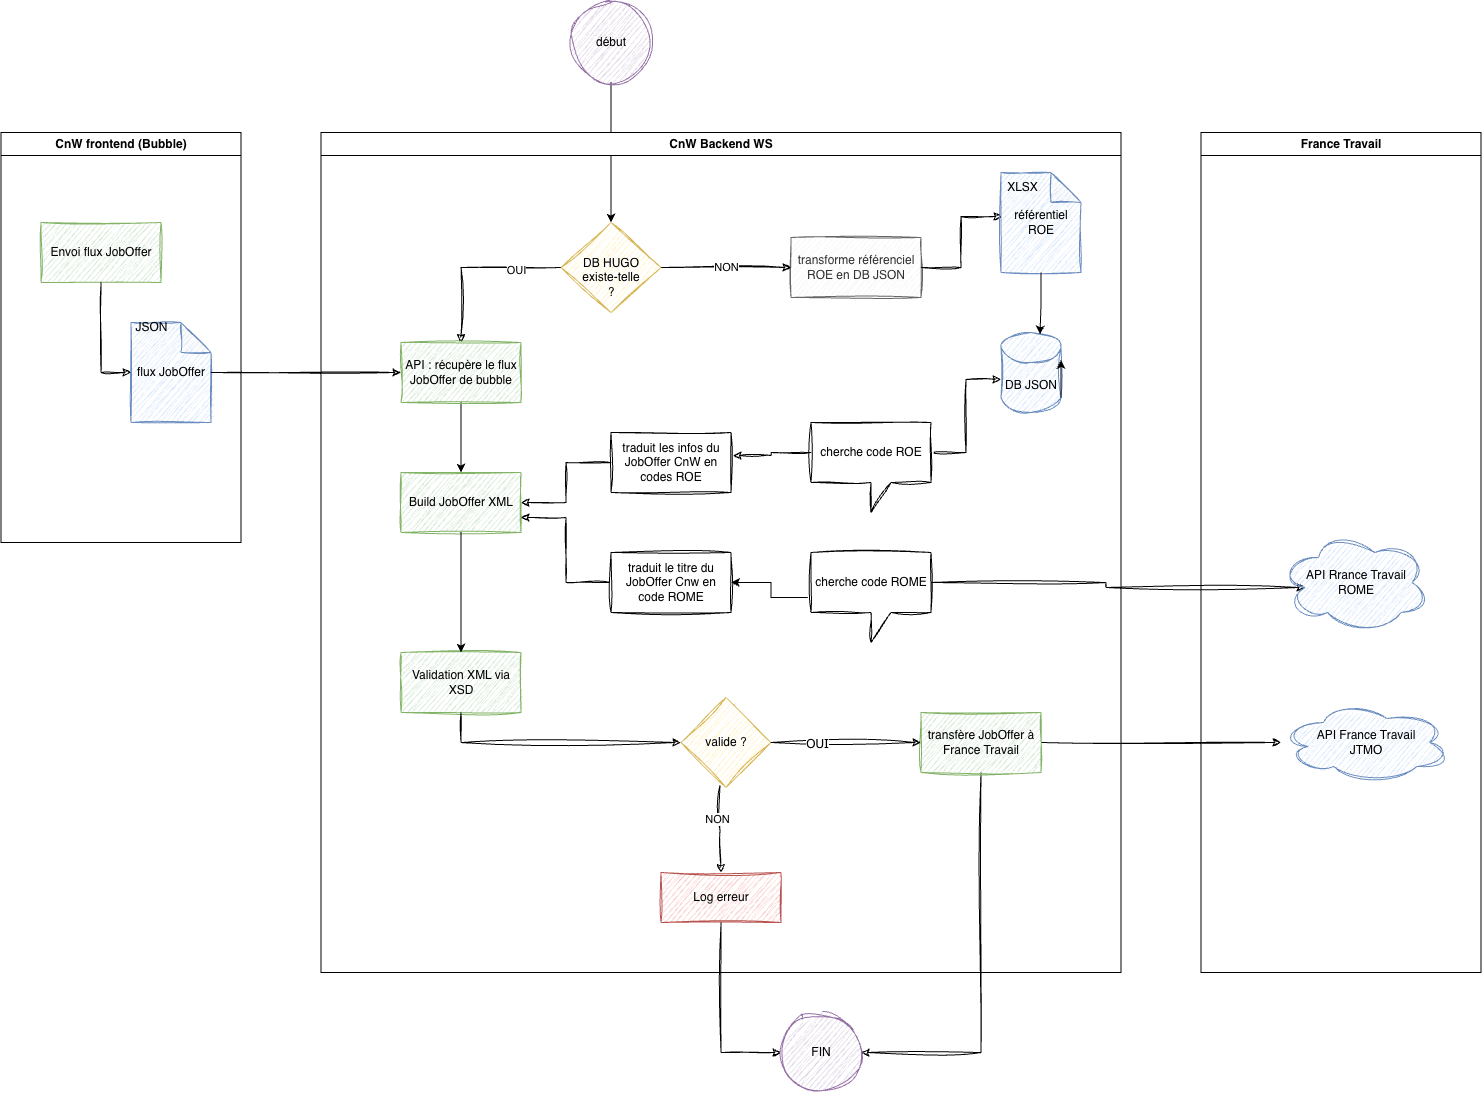

The diagram above was exported from draw.io. Its source (the exported page's mxGraphModel, read from the mxfile embedded in the PNG):
<mxGraphModel dx="1519" dy="1355" grid="1" gridSize="10" guides="1" tooltips="1" connect="1" arrows="1" fold="1" page="1" pageScale="1" pageWidth="827" pageHeight="1169" math="0" shadow="0">
  <root>
    <mxCell id="0" />
    <mxCell id="1" parent="0" />
    <mxCell id="5dKBIKE2Rj7U5_GCt3wf-11" edge="1" parent="1" source="5dKBIKE2Rj7U5_GCt3wf-1" style="edgeStyle=orthogonalEdgeStyle;rounded=0;orthogonalLoop=1;jettySize=auto;html=1;entryX=0.5;entryY=0;entryDx=0;entryDy=0;" target="5dKBIKE2Rj7U5_GCt3wf-6">
      <mxGeometry relative="1" as="geometry" />
    </mxCell>
    <mxCell id="5dKBIKE2Rj7U5_GCt3wf-1" parent="1" style="ellipse;whiteSpace=wrap;html=1;aspect=fixed;shadow=0;fillStyle=hatch;fillColor=#e1d5e7;strokeColor=#9673a6;sketch=1;curveFitting=1;jiggle=2;" value="début" vertex="1">
      <mxGeometry height="80" width="80" x="610" y="30" as="geometry" />
    </mxCell>
    <mxCell id="5dKBIKE2Rj7U5_GCt3wf-5" parent="1" style="rounded=0;whiteSpace=wrap;html=1;fillColor=#f5f5f5;fontColor=#333333;strokeColor=#666666;sketch=1;curveFitting=1;jiggle=2;" value="transforme référenciel ROE en DB JSON" vertex="1">
      <mxGeometry height="60" width="130" x="830" y="265" as="geometry" />
    </mxCell>
    <mxCell id="5dKBIKE2Rj7U5_GCt3wf-8" edge="1" parent="1" source="5dKBIKE2Rj7U5_GCt3wf-6" style="edgeStyle=orthogonalEdgeStyle;rounded=0;orthogonalLoop=1;jettySize=auto;html=1;exitX=0;exitY=0.5;exitDx=0;exitDy=0;entryX=0.5;entryY=0;entryDx=0;entryDy=0;sketch=1;curveFitting=1;jiggle=2;" target="eEGcDKHAxZBuzKCusy0r-40">
      <mxGeometry relative="1" as="geometry">
        <mxPoint x="520" y="430" as="targetPoint" />
      </mxGeometry>
    </mxCell>
    <mxCell id="5dKBIKE2Rj7U5_GCt3wf-10" connectable="0" parent="5dKBIKE2Rj7U5_GCt3wf-8" style="edgeLabel;html=1;align=center;verticalAlign=middle;resizable=0;points=[];" value="OUI" vertex="1">
      <mxGeometry relative="1" x="-0.4771" y="2" as="geometry">
        <mxPoint as="offset" />
      </mxGeometry>
    </mxCell>
    <mxCell id="5dKBIKE2Rj7U5_GCt3wf-9" edge="1" parent="1" source="5dKBIKE2Rj7U5_GCt3wf-6" style="edgeStyle=orthogonalEdgeStyle;rounded=0;orthogonalLoop=1;jettySize=auto;html=1;exitX=1;exitY=0.5;exitDx=0;exitDy=0;entryX=0;entryY=0.5;entryDx=0;entryDy=0;sketch=1;curveFitting=1;jiggle=2;" target="5dKBIKE2Rj7U5_GCt3wf-5" value="NON">
      <mxGeometry relative="1" as="geometry" />
    </mxCell>
    <mxCell id="5dKBIKE2Rj7U5_GCt3wf-6" parent="1" style="rhombus;whiteSpace=wrap;html=1;fillColor=#fff2cc;strokeColor=#d6b656;sketch=1;curveFitting=1;jiggle=2;" value="" vertex="1">
      <mxGeometry height="90" width="100" x="600" y="250" as="geometry" />
    </mxCell>
    <mxCell id="5dKBIKE2Rj7U5_GCt3wf-7" parent="1" style="text;html=1;align=center;verticalAlign=middle;whiteSpace=wrap;rounded=0;sketch=1;curveFitting=1;jiggle=2;" value="DB HUGO existe-telle ?" vertex="1">
      <mxGeometry height="30" width="60" x="620" y="290" as="geometry" />
    </mxCell>
    <mxCell id="5dKBIKE2Rj7U5_GCt3wf-12" edge="1" parent="1" source="5dKBIKE2Rj7U5_GCt3wf-5" style="edgeStyle=orthogonalEdgeStyle;rounded=0;orthogonalLoop=1;jettySize=auto;html=1;entryX=0.013;entryY=0.44;entryDx=0;entryDy=0;entryPerimeter=0;sketch=1;curveFitting=1;jiggle=2;" target="5dKBIKE2Rj7U5_GCt3wf-3">
      <mxGeometry relative="1" as="geometry" />
    </mxCell>
    <mxCell id="5dKBIKE2Rj7U5_GCt3wf-18" edge="1" parent="1" source="5dKBIKE2Rj7U5_GCt3wf-17" style="edgeStyle=orthogonalEdgeStyle;rounded=0;orthogonalLoop=1;jettySize=auto;html=1;entryX=1;entryY=0.5;entryDx=0;entryDy=0;sketch=1;curveFitting=1;jiggle=2;" target="eEGcDKHAxZBuzKCusy0r-7">
      <mxGeometry relative="1" as="geometry">
        <mxPoint x="550" y="495" as="targetPoint" />
      </mxGeometry>
    </mxCell>
    <mxCell id="5dKBIKE2Rj7U5_GCt3wf-17" parent="1" style="rounded=0;whiteSpace=wrap;html=1;sketch=1;curveFitting=1;jiggle=2;" value="traduit les infos du JobOffer CnW en codes ROE" vertex="1">
      <mxGeometry height="60" width="120" x="650" y="460" as="geometry" />
    </mxCell>
    <mxCell id="5dKBIKE2Rj7U5_GCt3wf-21" edge="1" parent="1" source="5dKBIKE2Rj7U5_GCt3wf-36" style="edgeStyle=orthogonalEdgeStyle;rounded=0;orthogonalLoop=1;jettySize=auto;html=1;entryX=0;entryY=0.588;entryDx=0;entryDy=0;entryPerimeter=0;exitX=0;exitY=0;exitDx=120;exitDy=30;exitPerimeter=0;sketch=1;curveFitting=1;jiggle=2;" target="5dKBIKE2Rj7U5_GCt3wf-2">
      <mxGeometry relative="1" as="geometry">
        <mxPoint x="880" y="480" as="sourcePoint" />
      </mxGeometry>
    </mxCell>
    <mxCell id="5dKBIKE2Rj7U5_GCt3wf-40" edge="1" parent="1" source="5dKBIKE2Rj7U5_GCt3wf-22" style="edgeStyle=orthogonalEdgeStyle;rounded=0;orthogonalLoop=1;jettySize=auto;html=1;entryX=1;entryY=0.75;entryDx=0;entryDy=0;sketch=1;curveFitting=1;jiggle=2;" target="eEGcDKHAxZBuzKCusy0r-7">
      <mxGeometry relative="1" as="geometry">
        <mxPoint x="550" y="512.5" as="targetPoint" />
      </mxGeometry>
    </mxCell>
    <mxCell id="5dKBIKE2Rj7U5_GCt3wf-22" parent="1" style="rounded=0;whiteSpace=wrap;html=1;sketch=1;curveFitting=1;jiggle=2;" value="traduit le titre du JobOffer Cnw en code ROME" vertex="1">
      <mxGeometry height="60" width="120" x="650" y="580" as="geometry" />
    </mxCell>
    <mxCell id="5dKBIKE2Rj7U5_GCt3wf-35" edge="1" parent="1" source="5dKBIKE2Rj7U5_GCt3wf-25" style="edgeStyle=orthogonalEdgeStyle;rounded=0;orthogonalLoop=1;jettySize=auto;html=1;sketch=1;curveFitting=1;jiggle=2;" target="5dKBIKE2Rj7U5_GCt3wf-34">
      <mxGeometry relative="1" as="geometry" />
    </mxCell>
    <mxCell id="eEGcDKHAxZBuzKCusy0r-6" edge="1" parent="1" source="5dKBIKE2Rj7U5_GCt3wf-25" style="edgeStyle=orthogonalEdgeStyle;rounded=0;orthogonalLoop=1;jettySize=auto;html=1;entryX=1;entryY=0.5;entryDx=0;entryDy=0;exitX=0.5;exitY=1;exitDx=0;exitDy=0;sketch=1;curveFitting=1;jiggle=2;" target="eEGcDKHAxZBuzKCusy0r-3">
      <mxGeometry relative="1" as="geometry" />
    </mxCell>
    <mxCell id="eEGcDKHAxZBuzKCusy0r-5" edge="1" parent="1" source="5dKBIKE2Rj7U5_GCt3wf-29" style="edgeStyle=orthogonalEdgeStyle;rounded=0;orthogonalLoop=1;jettySize=auto;html=1;entryX=0;entryY=0.5;entryDx=0;entryDy=0;sketch=1;curveFitting=1;jiggle=2;" target="eEGcDKHAxZBuzKCusy0r-3">
      <mxGeometry relative="1" as="geometry" />
    </mxCell>
    <mxCell id="5dKBIKE2Rj7U5_GCt3wf-32" edge="1" parent="1" source="5dKBIKE2Rj7U5_GCt3wf-30" style="edgeStyle=orthogonalEdgeStyle;rounded=0;orthogonalLoop=1;jettySize=auto;html=1;entryX=1;entryY=0.5;entryDx=0;entryDy=0;" target="5dKBIKE2Rj7U5_GCt3wf-22">
      <mxGeometry relative="1" as="geometry" />
    </mxCell>
    <mxCell id="5dKBIKE2Rj7U5_GCt3wf-30" parent="1" style="shape=callout;whiteSpace=wrap;html=1;perimeter=calloutPerimeter;sketch=1;curveFitting=1;jiggle=2;" value="cherche code ROME" vertex="1">
      <mxGeometry height="90" width="120" x="850" y="580" as="geometry" />
    </mxCell>
    <mxCell id="5dKBIKE2Rj7U5_GCt3wf-33" edge="1" parent="1" source="5dKBIKE2Rj7U5_GCt3wf-30" style="edgeStyle=orthogonalEdgeStyle;rounded=0;orthogonalLoop=1;jettySize=auto;html=1;exitX=0;exitY=0;exitDx=120;exitDy=30;exitPerimeter=0;entryX=0.16;entryY=0.55;entryDx=0;entryDy=0;entryPerimeter=0;sketch=1;curveFitting=1;jiggle=2;" target="5dKBIKE2Rj7U5_GCt3wf-31">
      <mxGeometry relative="1" as="geometry" />
    </mxCell>
    <mxCell id="5dKBIKE2Rj7U5_GCt3wf-36" parent="1" style="shape=callout;whiteSpace=wrap;html=1;perimeter=calloutPerimeter;sketch=1;curveFitting=1;jiggle=2;" value="cherche code ROE" vertex="1">
      <mxGeometry height="90" width="120" x="850" y="450" as="geometry" />
    </mxCell>
    <mxCell id="5dKBIKE2Rj7U5_GCt3wf-39" edge="1" parent="1" source="5dKBIKE2Rj7U5_GCt3wf-36" style="edgeStyle=orthogonalEdgeStyle;rounded=0;orthogonalLoop=1;jettySize=auto;html=1;exitX=0;exitY=0;exitDx=0;exitDy=30;exitPerimeter=0;entryX=1.017;entryY=0.383;entryDx=0;entryDy=0;entryPerimeter=0;sketch=1;curveFitting=1;jiggle=2;" target="5dKBIKE2Rj7U5_GCt3wf-17">
      <mxGeometry relative="1" as="geometry" />
    </mxCell>
    <mxCell id="eEGcDKHAxZBuzKCusy0r-3" parent="1" style="ellipse;whiteSpace=wrap;html=1;aspect=fixed;fillStyle=hatch;sketch=1;curveFitting=1;jiggle=2;fillColor=#e1d5e7;strokeColor=#9673a6;" value="FIN" vertex="1">
      <mxGeometry height="80" width="80" x="820" y="1040" as="geometry" />
    </mxCell>
    <mxCell id="eEGcDKHAxZBuzKCusy0r-8" parent="1" style="swimlane;whiteSpace=wrap;html=1;" value="France Travail" vertex="1">
      <mxGeometry height="840" width="280" x="1240" y="160" as="geometry">
        <mxRectangle height="30" width="120" x="880" y="160" as="alternateBounds" />
      </mxGeometry>
    </mxCell>
    <mxCell id="5dKBIKE2Rj7U5_GCt3wf-34" parent="eEGcDKHAxZBuzKCusy0r-8" style="ellipse;shape=cloud;whiteSpace=wrap;html=1;sketch=1;curveFitting=1;jiggle=2;fillColor=#dae8fc;strokeColor=#6c8ebf;" value="API France Travail &lt;br&gt;JTMO" vertex="1">
      <mxGeometry height="80" width="170" x="80" y="570" as="geometry" />
    </mxCell>
    <mxCell id="5dKBIKE2Rj7U5_GCt3wf-31" parent="eEGcDKHAxZBuzKCusy0r-8" style="ellipse;shape=cloud;whiteSpace=wrap;html=1;fillColor=#dae8fc;strokeColor=#6c8ebf;sketch=1;curveFitting=1;jiggle=2;" value="API Rrance Travail&lt;br&gt;ROME" vertex="1">
      <mxGeometry height="100" width="150" x="80" y="400" as="geometry" />
    </mxCell>
    <mxCell id="eEGcDKHAxZBuzKCusy0r-10" parent="1" style="swimlane;whiteSpace=wrap;html=1;" value="CnW Backend WS" vertex="1">
      <mxGeometry height="840" width="800" x="360" y="160" as="geometry">
        <mxRectangle height="30" width="140" x="360" y="160" as="alternateBounds" />
      </mxGeometry>
    </mxCell>
    <mxCell id="5dKBIKE2Rj7U5_GCt3wf-3" parent="eEGcDKHAxZBuzKCusy0r-10" style="shape=note;whiteSpace=wrap;html=1;backgroundOutline=1;darkOpacity=0.05;fillColor=#dae8fc;strokeColor=#6c8ebf;sketch=1;curveFitting=1;jiggle=2;" value="référentiel ROE" vertex="1">
      <mxGeometry height="100" width="80" x="680" y="40" as="geometry" />
    </mxCell>
    <mxCell id="5dKBIKE2Rj7U5_GCt3wf-2" parent="eEGcDKHAxZBuzKCusy0r-10" style="shape=cylinder3;whiteSpace=wrap;html=1;boundedLbl=1;backgroundOutline=1;size=15;fillColor=#dae8fc;strokeColor=#6c8ebf;sketch=1;curveFitting=1;jiggle=2;" value="DB JSON" vertex="1">
      <mxGeometry height="80" width="60" x="680" y="200" as="geometry" />
    </mxCell>
    <mxCell id="5dKBIKE2Rj7U5_GCt3wf-13" edge="1" parent="eEGcDKHAxZBuzKCusy0r-10" source="5dKBIKE2Rj7U5_GCt3wf-3" style="edgeStyle=orthogonalEdgeStyle;rounded=0;orthogonalLoop=1;jettySize=auto;html=1;entryX=0.65;entryY=0.025;entryDx=0;entryDy=0;entryPerimeter=0;" target="5dKBIKE2Rj7U5_GCt3wf-2">
      <mxGeometry relative="1" as="geometry" />
    </mxCell>
    <mxCell id="5dKBIKE2Rj7U5_GCt3wf-38" edge="1" parent="eEGcDKHAxZBuzKCusy0r-10" source="5dKBIKE2Rj7U5_GCt3wf-2" style="edgeStyle=orthogonalEdgeStyle;rounded=0;orthogonalLoop=1;jettySize=auto;html=1;exitX=1;exitY=1;exitDx=0;exitDy=-15;exitPerimeter=0;entryX=1;entryY=0;entryDx=0;entryDy=27.5;entryPerimeter=0;" target="5dKBIKE2Rj7U5_GCt3wf-2">
      <mxGeometry relative="1" as="geometry" />
    </mxCell>
    <mxCell id="5dKBIKE2Rj7U5_GCt3wf-23" parent="eEGcDKHAxZBuzKCusy0r-10" style="rounded=0;whiteSpace=wrap;html=1;fillColor=#d5e8d4;strokeColor=#82b366;sketch=1;curveFitting=1;jiggle=2;" value="Validation XML via XSD" vertex="1">
      <mxGeometry height="60" width="120" x="80" y="520" as="geometry" />
    </mxCell>
    <mxCell id="eEGcDKHAxZBuzKCusy0r-38" edge="1" parent="eEGcDKHAxZBuzKCusy0r-10" source="5dKBIKE2Rj7U5_GCt3wf-24" style="edgeStyle=orthogonalEdgeStyle;rounded=0;orthogonalLoop=1;jettySize=auto;html=1;entryX=0.5;entryY=0;entryDx=0;entryDy=0;exitX=0.433;exitY=0.978;exitDx=0;exitDy=0;exitPerimeter=0;sketch=1;curveFitting=1;jiggle=2;" target="5dKBIKE2Rj7U5_GCt3wf-29">
      <mxGeometry relative="1" as="geometry" />
    </mxCell>
    <mxCell id="eEGcDKHAxZBuzKCusy0r-39" connectable="0" parent="eEGcDKHAxZBuzKCusy0r-38" style="edgeLabel;html=1;align=center;verticalAlign=middle;resizable=0;points=[];" value="NON" vertex="1">
      <mxGeometry relative="1" x="-0.2309" y="-3" as="geometry">
        <mxPoint as="offset" />
      </mxGeometry>
    </mxCell>
    <mxCell id="5dKBIKE2Rj7U5_GCt3wf-24" parent="eEGcDKHAxZBuzKCusy0r-10" style="rhombus;whiteSpace=wrap;html=1;fillColor=#fff2cc;strokeColor=#d6b656;sketch=1;curveFitting=1;jiggle=2;" value="valide ?" vertex="1">
      <mxGeometry height="90" width="90" x="360" y="565" as="geometry" />
    </mxCell>
    <mxCell id="5dKBIKE2Rj7U5_GCt3wf-26" edge="1" parent="eEGcDKHAxZBuzKCusy0r-10" source="5dKBIKE2Rj7U5_GCt3wf-23" style="edgeStyle=orthogonalEdgeStyle;rounded=0;orthogonalLoop=1;jettySize=auto;html=1;exitX=0.5;exitY=1;exitDx=0;exitDy=0;entryX=0;entryY=0.5;entryDx=0;entryDy=0;sketch=1;curveFitting=1;jiggle=2;" target="5dKBIKE2Rj7U5_GCt3wf-24">
      <mxGeometry relative="1" as="geometry" />
    </mxCell>
    <mxCell id="5dKBIKE2Rj7U5_GCt3wf-29" parent="eEGcDKHAxZBuzKCusy0r-10" style="rounded=0;whiteSpace=wrap;html=1;fillColor=#f8cecc;strokeColor=#b85450;sketch=1;curveFitting=1;jiggle=2;" value="Log erreur" vertex="1">
      <mxGeometry height="50" width="120" x="340" y="740" as="geometry" />
    </mxCell>
    <mxCell id="5dKBIKE2Rj7U5_GCt3wf-25" parent="eEGcDKHAxZBuzKCusy0r-10" style="rounded=0;whiteSpace=wrap;html=1;fillColor=#d5e8d4;strokeColor=#82b366;sketch=1;curveFitting=1;jiggle=2;" value="transfère JobOffer à France Travail" vertex="1">
      <mxGeometry height="60" width="120" x="600" y="580" as="geometry" />
    </mxCell>
    <mxCell id="5dKBIKE2Rj7U5_GCt3wf-43" edge="1" parent="eEGcDKHAxZBuzKCusy0r-10" source="5dKBIKE2Rj7U5_GCt3wf-24" style="edgeStyle=orthogonalEdgeStyle;rounded=0;orthogonalLoop=1;jettySize=auto;html=1;exitX=1;exitY=0.5;exitDx=0;exitDy=0;sketch=1;curveFitting=1;jiggle=2;" target="5dKBIKE2Rj7U5_GCt3wf-25">
      <mxGeometry relative="1" as="geometry" />
    </mxCell>
    <mxCell id="eEGcDKHAxZBuzKCusy0r-2" connectable="0" parent="5dKBIKE2Rj7U5_GCt3wf-43" style="edgeLabel;html=1;align=center;verticalAlign=middle;resizable=0;points=[];" value="&lt;font face=&quot;Tahoma&quot; style=&quot;font-size: 13px;&quot;&gt;OUI&lt;/font&gt;" vertex="1">
      <mxGeometry relative="1" x="-0.4" as="geometry">
        <mxPoint as="offset" />
      </mxGeometry>
    </mxCell>
    <mxCell id="eEGcDKHAxZBuzKCusy0r-7" parent="eEGcDKHAxZBuzKCusy0r-10" style="rounded=0;whiteSpace=wrap;html=1;fillColor=#d5e8d4;strokeColor=#82b366;sketch=1;curveFitting=1;jiggle=2;glass=0;" value="Build JobOffer XML" vertex="1">
      <mxGeometry height="60" width="120" x="80" y="340" as="geometry" />
    </mxCell>
    <mxCell id="5dKBIKE2Rj7U5_GCt3wf-37" edge="1" parent="eEGcDKHAxZBuzKCusy0r-10" source="eEGcDKHAxZBuzKCusy0r-7" style="edgeStyle=orthogonalEdgeStyle;rounded=0;orthogonalLoop=1;jettySize=auto;html=1;entryX=0.5;entryY=0;entryDx=0;entryDy=0;exitX=0.5;exitY=1;exitDx=0;exitDy=0;" target="5dKBIKE2Rj7U5_GCt3wf-23">
      <mxGeometry relative="1" as="geometry">
        <mxPoint x="155" y="370" as="sourcePoint" />
      </mxGeometry>
    </mxCell>
    <mxCell id="eEGcDKHAxZBuzKCusy0r-50" edge="1" parent="eEGcDKHAxZBuzKCusy0r-10" source="eEGcDKHAxZBuzKCusy0r-40" style="edgeStyle=orthogonalEdgeStyle;rounded=0;orthogonalLoop=1;jettySize=auto;html=1;entryX=0.5;entryY=0;entryDx=0;entryDy=0;" target="eEGcDKHAxZBuzKCusy0r-7">
      <mxGeometry relative="1" as="geometry" />
    </mxCell>
    <mxCell id="eEGcDKHAxZBuzKCusy0r-40" parent="eEGcDKHAxZBuzKCusy0r-10" style="rounded=0;whiteSpace=wrap;html=1;sketch=1;curveFitting=1;jiggle=2;fillColor=#d5e8d4;strokeColor=#82b366;" value="API : récupère le flux JobOffer de bubble" vertex="1">
      <mxGeometry height="60" width="120" x="80" y="210" as="geometry" />
    </mxCell>
    <mxCell id="eEGcDKHAxZBuzKCusy0r-51" parent="eEGcDKHAxZBuzKCusy0r-10" style="text;html=1;align=center;verticalAlign=middle;resizable=0;points=[];autosize=1;strokeColor=none;fillColor=none;" value="XLSX" vertex="1">
      <mxGeometry height="30" width="50" x="676" y="40" as="geometry" />
    </mxCell>
    <mxCell id="eEGcDKHAxZBuzKCusy0r-41" parent="1" style="swimlane;whiteSpace=wrap;html=1;" value="CnW frontend (Bubble)" vertex="1">
      <mxGeometry height="410" width="240" x="40" y="160" as="geometry">
        <mxRectangle height="30" width="160" x="40" y="160" as="alternateBounds" />
      </mxGeometry>
    </mxCell>
    <mxCell id="eEGcDKHAxZBuzKCusy0r-43" parent="eEGcDKHAxZBuzKCusy0r-41" style="rounded=0;whiteSpace=wrap;html=1;sketch=1;curveFitting=1;jiggle=2;fillColor=#d5e8d4;strokeColor=#82b366;" value="Envoi flux JobOffer" vertex="1">
      <mxGeometry height="60" width="120" x="40" y="90" as="geometry" />
    </mxCell>
    <mxCell id="eEGcDKHAxZBuzKCusy0r-45" parent="eEGcDKHAxZBuzKCusy0r-41" style="shape=note;whiteSpace=wrap;html=1;backgroundOutline=1;darkOpacity=0.05;sketch=1;curveFitting=1;jiggle=2;fillColor=#dae8fc;strokeColor=#6c8ebf;" value="flux JobOffer" vertex="1">
      <mxGeometry height="100" width="80" x="130" y="190" as="geometry" />
    </mxCell>
    <mxCell id="eEGcDKHAxZBuzKCusy0r-49" edge="1" parent="eEGcDKHAxZBuzKCusy0r-41" source="eEGcDKHAxZBuzKCusy0r-43" style="edgeStyle=orthogonalEdgeStyle;rounded=0;orthogonalLoop=1;jettySize=auto;html=1;entryX=0;entryY=0.5;entryDx=0;entryDy=0;sketch=1;curveFitting=1;jiggle=2;" target="eEGcDKHAxZBuzKCusy0r-45" value="">
      <mxGeometry relative="1" as="geometry">
        <mxPoint x="160" y="120" as="sourcePoint" />
        <mxPoint x="390" y="230" as="targetPoint" />
      </mxGeometry>
    </mxCell>
    <mxCell id="eEGcDKHAxZBuzKCusy0r-46" parent="eEGcDKHAxZBuzKCusy0r-41" style="text;html=1;align=center;verticalAlign=middle;resizable=0;points=[];autosize=1;strokeColor=none;fillColor=none;" value="JSON" vertex="1">
      <mxGeometry height="30" width="60" x="120" y="180" as="geometry" />
    </mxCell>
    <mxCell id="eEGcDKHAxZBuzKCusy0r-48" edge="1" parent="1" source="eEGcDKHAxZBuzKCusy0r-45" style="edgeStyle=orthogonalEdgeStyle;rounded=0;orthogonalLoop=1;jettySize=auto;html=1;entryX=0;entryY=0.5;entryDx=0;entryDy=0;sketch=1;curveFitting=1;jiggle=2;" target="eEGcDKHAxZBuzKCusy0r-40">
      <mxGeometry relative="1" as="geometry" />
    </mxCell>
  </root>
</mxGraphModel>